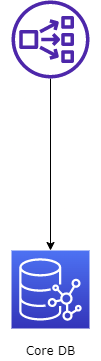

The diagram above was exported from draw.io. Its source (the exported page's mxGraphModel, read from the mxfile embedded in the PNG):
<mxGraphModel dx="776" dy="552" grid="1" gridSize="10" guides="1" tooltips="1" connect="1" arrows="1" fold="1" page="1" pageScale="1" pageWidth="1169" pageHeight="827" math="0" shadow="0">
  <root>
    <mxCell id="0" />
    <mxCell id="1" parent="0" />
    <mxCell id="sfR1V8HnVhljQpHex4O8-23" value="" style="group" vertex="1" connectable="0" parent="1">
      <mxGeometry x="452" y="540" width="100" height="110" as="geometry" />
    </mxCell>
    <mxCell id="sfR1V8HnVhljQpHex4O8-24" value="&lt;font face=&quot;Verdana&quot;&gt;Core DB&lt;br&gt;&lt;/font&gt;" style="text;html=1;align=center;verticalAlign=middle;resizable=0;points=[];autosize=1;strokeColor=none;fillColor=none;" vertex="1" parent="sfR1V8HnVhljQpHex4O8-23">
      <mxGeometry x="15" y="90" width="70" height="20" as="geometry" />
    </mxCell>
    <mxCell id="sfR1V8HnVhljQpHex4O8-25" value="" style="sketch=0;points=[[0,0,0],[0.25,0,0],[0.5,0,0],[0.75,0,0],[1,0,0],[0,1,0],[0.25,1,0],[0.5,1,0],[0.75,1,0],[1,1,0],[0,0.25,0],[0,0.5,0],[0,0.75,0],[1,0.25,0],[1,0.5,0],[1,0.75,0]];outlineConnect=0;fontColor=#232F3E;gradientColor=#4D72F3;gradientDirection=north;fillColor=#3334B9;strokeColor=#ffffff;dashed=0;verticalLabelPosition=bottom;verticalAlign=top;align=center;html=1;fontSize=12;fontStyle=0;aspect=fixed;shape=mxgraph.aws4.resourceIcon;resIcon=mxgraph.aws4.neptune;" vertex="1" parent="sfR1V8HnVhljQpHex4O8-23">
      <mxGeometry x="11" width="78" height="78" as="geometry" />
    </mxCell>
    <mxCell id="sfR1V8HnVhljQpHex4O8-31" style="edgeStyle=orthogonalEdgeStyle;rounded=0;orthogonalLoop=1;jettySize=auto;html=1;entryX=0.5;entryY=0;entryDx=0;entryDy=0;entryPerimeter=0;fontFamily=Verdana;" edge="1" parent="1" source="sfR1V8HnVhljQpHex4O8-27" target="sfR1V8HnVhljQpHex4O8-25">
      <mxGeometry relative="1" as="geometry" />
    </mxCell>
    <mxCell id="sfR1V8HnVhljQpHex4O8-27" value="" style="sketch=0;outlineConnect=0;fontColor=#232F3E;gradientColor=none;fillColor=#4D27AA;strokeColor=none;dashed=0;verticalLabelPosition=bottom;verticalAlign=top;align=center;html=1;fontSize=12;fontStyle=0;aspect=fixed;pointerEvents=1;shape=mxgraph.aws4.network_load_balancer;fontFamily=Verdana;" vertex="1" parent="1">
      <mxGeometry x="463" y="290" width="78" height="78" as="geometry" />
    </mxCell>
  </root>
</mxGraphModel>